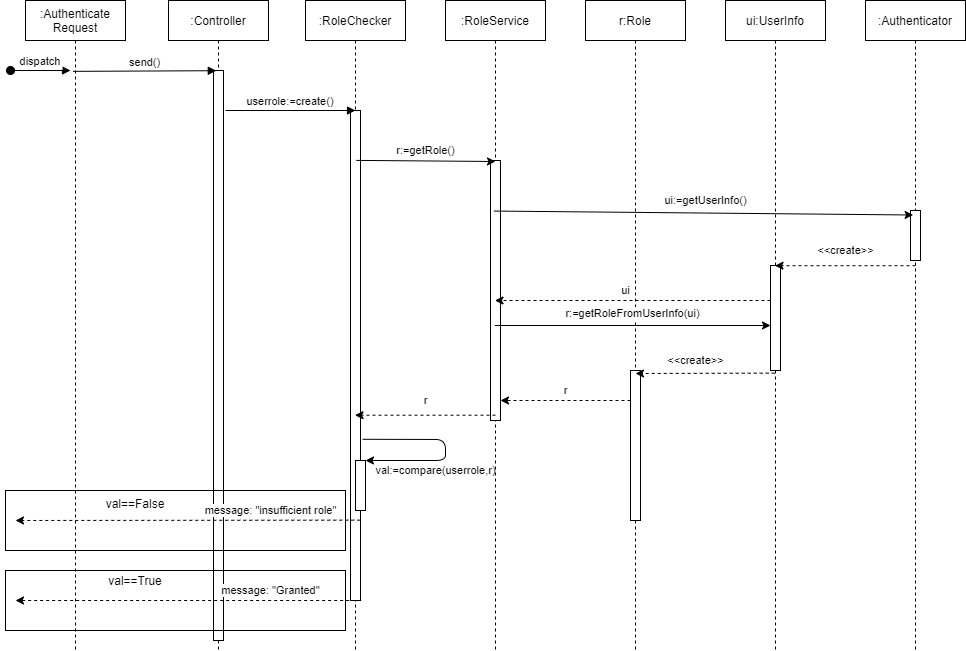

The diagram above was exported from draw.io. Its source (the exported page's mxGraphModel, read from the mxfile embedded in the PNG):
<mxGraphModel dx="1038" dy="580" grid="1" gridSize="10" guides="1" tooltips="1" connect="1" arrows="1" fold="1" page="1" pageScale="1" pageWidth="850" pageHeight="1100" math="0" shadow="0">
  <root>
    <mxCell id="0" />
    <mxCell id="1" parent="0" />
    <mxCell id="3nuBFxr9cyL0pnOWT2aG-1" value=":Authenticate&#10;Request" style="shape=umlLifeline;perimeter=lifelinePerimeter;container=1;collapsible=0;recursiveResize=0;rounded=0;shadow=0;strokeWidth=1;" parent="1" vertex="1">
      <mxGeometry x="120" y="80" width="100" height="650" as="geometry" />
    </mxCell>
    <mxCell id="3nuBFxr9cyL0pnOWT2aG-3" value="dispatch" style="verticalAlign=bottom;startArrow=oval;endArrow=block;startSize=8;shadow=0;strokeWidth=1;" parent="3nuBFxr9cyL0pnOWT2aG-1" edge="1">
      <mxGeometry relative="1" as="geometry">
        <mxPoint x="-15" y="70" as="sourcePoint" />
        <mxPoint x="45" y="70" as="targetPoint" />
      </mxGeometry>
    </mxCell>
    <mxCell id="3nuBFxr9cyL0pnOWT2aG-5" value=":Controller" style="shape=umlLifeline;perimeter=lifelinePerimeter;container=1;collapsible=0;recursiveResize=0;rounded=0;shadow=0;strokeWidth=1;" parent="1" vertex="1">
      <mxGeometry x="263" y="80" width="100" height="650" as="geometry" />
    </mxCell>
    <mxCell id="kutomJqNaGbrek1UFoW--10" value="" style="points=[];perimeter=orthogonalPerimeter;rounded=0;shadow=0;strokeWidth=1;" parent="3nuBFxr9cyL0pnOWT2aG-5" vertex="1">
      <mxGeometry x="45" y="70" width="10" height="570" as="geometry" />
    </mxCell>
    <mxCell id="3nuBFxr9cyL0pnOWT2aG-8" value="send()" style="verticalAlign=bottom;endArrow=block;shadow=0;strokeWidth=1;exitX=0.476;exitY=0.109;exitDx=0;exitDy=0;exitPerimeter=0;entryX=0.478;entryY=0.108;entryDx=0;entryDy=0;entryPerimeter=0;" parent="1" source="3nuBFxr9cyL0pnOWT2aG-1" target="3nuBFxr9cyL0pnOWT2aG-5" edge="1">
      <mxGeometry relative="1" as="geometry">
        <mxPoint x="175" y="150.0000000000001" as="sourcePoint" />
        <mxPoint x="310" y="150" as="targetPoint" />
      </mxGeometry>
    </mxCell>
    <mxCell id="kutomJqNaGbrek1UFoW--1" value=":RoleChecker" style="shape=umlLifeline;perimeter=lifelinePerimeter;container=1;collapsible=0;recursiveResize=0;rounded=0;shadow=0;strokeWidth=1;" parent="1" vertex="1">
      <mxGeometry x="400" y="80" width="100" height="650" as="geometry" />
    </mxCell>
    <mxCell id="kutomJqNaGbrek1UFoW--11" value="" style="points=[];perimeter=orthogonalPerimeter;rounded=0;shadow=0;strokeWidth=1;" parent="kutomJqNaGbrek1UFoW--1" vertex="1">
      <mxGeometry x="45" y="110" width="10" height="490" as="geometry" />
    </mxCell>
    <mxCell id="kutomJqNaGbrek1UFoW--39" value="" style="points=[];perimeter=orthogonalPerimeter;rounded=0;shadow=0;strokeWidth=1;" parent="kutomJqNaGbrek1UFoW--1" vertex="1">
      <mxGeometry x="50" y="460" width="10" height="50" as="geometry" />
    </mxCell>
    <mxCell id="kutomJqNaGbrek1UFoW--40" value="val:=compare(userrole,r)" style="endArrow=classic;html=1;exitX=1.22;exitY=0.671;exitDx=0;exitDy=0;exitPerimeter=0;" parent="kutomJqNaGbrek1UFoW--1" source="kutomJqNaGbrek1UFoW--11" target="kutomJqNaGbrek1UFoW--39" edge="1">
      <mxGeometry x="0.2383" y="10" width="50" height="50" relative="1" as="geometry">
        <mxPoint x="200" y="350" as="sourcePoint" />
        <mxPoint x="120" y="530" as="targetPoint" />
        <Array as="points">
          <mxPoint x="140" y="439" />
          <mxPoint x="140" y="460" />
        </Array>
        <mxPoint as="offset" />
      </mxGeometry>
    </mxCell>
    <mxCell id="kutomJqNaGbrek1UFoW--3" value=":RoleService" style="shape=umlLifeline;perimeter=lifelinePerimeter;container=1;collapsible=0;recursiveResize=0;rounded=0;shadow=0;strokeWidth=1;" parent="1" vertex="1">
      <mxGeometry x="540" y="80" width="100" height="650" as="geometry" />
    </mxCell>
    <mxCell id="kutomJqNaGbrek1UFoW--13" value="" style="points=[];perimeter=orthogonalPerimeter;rounded=0;shadow=0;strokeWidth=1;" parent="kutomJqNaGbrek1UFoW--3" vertex="1">
      <mxGeometry x="45" y="160" width="10" height="260" as="geometry" />
    </mxCell>
    <mxCell id="kutomJqNaGbrek1UFoW--5" value="r:Role" style="shape=umlLifeline;perimeter=lifelinePerimeter;container=1;collapsible=0;recursiveResize=0;rounded=0;shadow=0;strokeWidth=1;" parent="1" vertex="1">
      <mxGeometry x="680" y="80" width="100" height="650" as="geometry" />
    </mxCell>
    <mxCell id="kutomJqNaGbrek1UFoW--31" value="" style="points=[];perimeter=orthogonalPerimeter;rounded=0;shadow=0;strokeWidth=1;" parent="kutomJqNaGbrek1UFoW--5" vertex="1">
      <mxGeometry x="45" y="370" width="10" height="150" as="geometry" />
    </mxCell>
    <mxCell id="kutomJqNaGbrek1UFoW--7" value="ui:UserInfo" style="shape=umlLifeline;perimeter=lifelinePerimeter;container=1;collapsible=0;recursiveResize=0;rounded=0;shadow=0;strokeWidth=1;" parent="1" vertex="1">
      <mxGeometry x="820" y="80" width="100" height="650" as="geometry" />
    </mxCell>
    <mxCell id="kutomJqNaGbrek1UFoW--30" value="" style="points=[];perimeter=orthogonalPerimeter;rounded=0;shadow=0;strokeWidth=1;" parent="kutomJqNaGbrek1UFoW--7" vertex="1">
      <mxGeometry x="45" y="265" width="10" height="105" as="geometry" />
    </mxCell>
    <mxCell id="kutomJqNaGbrek1UFoW--9" value="userrole:=create()" style="verticalAlign=bottom;endArrow=block;shadow=0;strokeWidth=1;" parent="1" edge="1">
      <mxGeometry relative="1" as="geometry">
        <mxPoint x="320" y="190.0000000000001" as="sourcePoint" />
        <mxPoint x="450" y="190" as="targetPoint" />
      </mxGeometry>
    </mxCell>
    <mxCell id="kutomJqNaGbrek1UFoW--23" value="r:=getRole()" style="endArrow=classic;html=1;exitX=0.508;exitY=0.246;exitDx=0;exitDy=0;exitPerimeter=0;" parent="1" source="kutomJqNaGbrek1UFoW--1" edge="1">
      <mxGeometry x="-0.0065" y="10" width="50" height="50" relative="1" as="geometry">
        <mxPoint x="600" y="340" as="sourcePoint" />
        <mxPoint x="590" y="241" as="targetPoint" />
        <mxPoint as="offset" />
      </mxGeometry>
    </mxCell>
    <mxCell id="kutomJqNaGbrek1UFoW--25" value="r" style="endArrow=classic;html=1;exitX=0.5;exitY=0.638;exitDx=0;exitDy=0;exitPerimeter=0;dashed=1;" parent="1" source="kutomJqNaGbrek1UFoW--3" target="kutomJqNaGbrek1UFoW--1" edge="1">
      <mxGeometry x="-0.0036" y="-15" width="50" height="50" relative="1" as="geometry">
        <mxPoint x="600" y="340" as="sourcePoint" />
        <mxPoint x="650" y="290" as="targetPoint" />
        <mxPoint as="offset" />
      </mxGeometry>
    </mxCell>
    <mxCell id="kutomJqNaGbrek1UFoW--26" value=":Authenticator" style="shape=umlLifeline;perimeter=lifelinePerimeter;container=1;collapsible=0;recursiveResize=0;rounded=0;shadow=0;strokeWidth=1;" parent="1" vertex="1">
      <mxGeometry x="960" y="80" width="100" height="650" as="geometry" />
    </mxCell>
    <mxCell id="kutomJqNaGbrek1UFoW--27" value="" style="points=[];perimeter=orthogonalPerimeter;rounded=0;shadow=0;strokeWidth=1;" parent="kutomJqNaGbrek1UFoW--26" vertex="1">
      <mxGeometry x="45" y="210" width="10" height="50" as="geometry" />
    </mxCell>
    <mxCell id="kutomJqNaGbrek1UFoW--29" value="ui:=getUserInfo()" style="endArrow=classic;html=1;exitX=0.484;exitY=0.327;exitDx=0;exitDy=0;exitPerimeter=0;entryX=0.476;entryY=0.33;entryDx=0;entryDy=0;entryPerimeter=0;" parent="1" target="kutomJqNaGbrek1UFoW--26" edge="1">
      <mxGeometry x="0.009" y="13" width="50" height="50" relative="1" as="geometry">
        <mxPoint x="588.4000000000001" y="290.54999999999995" as="sourcePoint" />
        <mxPoint x="670" y="291" as="targetPoint" />
        <mxPoint as="offset" />
      </mxGeometry>
    </mxCell>
    <mxCell id="kutomJqNaGbrek1UFoW--32" value="&amp;lt;&amp;lt;create&amp;gt;&amp;gt;" style="endArrow=classic;html=1;exitX=0.5;exitY=0.408;exitDx=0;exitDy=0;exitPerimeter=0;dashed=1;" parent="1" source="kutomJqNaGbrek1UFoW--26" target="kutomJqNaGbrek1UFoW--7" edge="1">
      <mxGeometry x="-0.0036" y="-15" width="50" height="50" relative="1" as="geometry">
        <mxPoint x="600" y="430" as="sourcePoint" />
        <mxPoint x="650" y="380" as="targetPoint" />
        <mxPoint as="offset" />
      </mxGeometry>
    </mxCell>
    <mxCell id="kutomJqNaGbrek1UFoW--33" value="ui" style="endArrow=classic;html=1;dashed=1;" parent="1" source="kutomJqNaGbrek1UFoW--30" target="kutomJqNaGbrek1UFoW--3" edge="1">
      <mxGeometry x="0.0526" y="-10" width="50" height="50" relative="1" as="geometry">
        <mxPoint x="600" y="330" as="sourcePoint" />
        <mxPoint x="650" y="280" as="targetPoint" />
        <Array as="points">
          <mxPoint x="780" y="380" />
        </Array>
        <mxPoint as="offset" />
      </mxGeometry>
    </mxCell>
    <mxCell id="kutomJqNaGbrek1UFoW--34" value="r:=getRoleFromUserInfo(ui)" style="endArrow=classic;html=1;" parent="1" source="kutomJqNaGbrek1UFoW--3" target="kutomJqNaGbrek1UFoW--30" edge="1">
      <mxGeometry x="-0.0077" y="12" width="50" height="50" relative="1" as="geometry">
        <mxPoint x="660" y="450" as="sourcePoint" />
        <mxPoint x="850" y="470" as="targetPoint" />
        <mxPoint as="offset" />
      </mxGeometry>
    </mxCell>
    <mxCell id="kutomJqNaGbrek1UFoW--37" value="&amp;lt;&amp;lt;create&amp;gt;&amp;gt;" style="endArrow=classic;html=1;exitX=0.42;exitY=1.025;exitDx=0;exitDy=0;exitPerimeter=0;dashed=1;" parent="1" source="kutomJqNaGbrek1UFoW--30" edge="1">
      <mxGeometry x="0.1384" y="-13" width="50" height="50" relative="1" as="geometry">
        <mxPoint x="810" y="460" as="sourcePoint" />
        <mxPoint x="730" y="453" as="targetPoint" />
        <mxPoint as="offset" />
      </mxGeometry>
    </mxCell>
    <mxCell id="kutomJqNaGbrek1UFoW--38" value="r" style="endArrow=classic;html=1;dashed=1;" parent="1" source="kutomJqNaGbrek1UFoW--31" target="kutomJqNaGbrek1UFoW--13" edge="1">
      <mxGeometry y="-10" width="50" height="50" relative="1" as="geometry">
        <mxPoint x="600" y="430" as="sourcePoint" />
        <mxPoint x="650" y="380" as="targetPoint" />
        <Array as="points">
          <mxPoint x="670" y="480" />
        </Array>
        <mxPoint as="offset" />
      </mxGeometry>
    </mxCell>
    <mxCell id="kutomJqNaGbrek1UFoW--41" value="message: &quot;insufficient role&quot;" style="endArrow=classic;html=1;exitX=0.98;exitY=0.836;exitDx=0;exitDy=0;exitPerimeter=0;dashed=1;" parent="1" source="kutomJqNaGbrek1UFoW--11" edge="1">
      <mxGeometry x="-0.4756" y="-10" width="50" height="50" relative="1" as="geometry">
        <mxPoint x="600" y="530" as="sourcePoint" />
        <mxPoint x="110" y="600" as="targetPoint" />
        <mxPoint as="offset" />
      </mxGeometry>
    </mxCell>
    <mxCell id="kutomJqNaGbrek1UFoW--42" value="val==False" style="text;html=1;strokeColor=none;fillColor=none;align=center;verticalAlign=middle;whiteSpace=wrap;rounded=0;" parent="1" vertex="1">
      <mxGeometry x="210" y="573" width="40" height="20" as="geometry" />
    </mxCell>
    <mxCell id="kutomJqNaGbrek1UFoW--44" value="message: &quot;Granted&quot;" style="endArrow=classic;html=1;exitX=0.98;exitY=0.836;exitDx=0;exitDy=0;exitPerimeter=0;dashed=1;" parent="1" edge="1">
      <mxGeometry x="-0.4756" y="-10" width="50" height="50" relative="1" as="geometry">
        <mxPoint x="455.65" y="679.9999999999999" as="sourcePoint" />
        <mxPoint x="110" y="680" as="targetPoint" />
        <mxPoint as="offset" />
      </mxGeometry>
    </mxCell>
    <mxCell id="kutomJqNaGbrek1UFoW--45" value="val==True" style="text;html=1;strokeColor=none;fillColor=none;align=center;verticalAlign=middle;whiteSpace=wrap;rounded=0;" parent="1" vertex="1">
      <mxGeometry x="210" y="650" width="40" height="20" as="geometry" />
    </mxCell>
    <mxCell id="kutomJqNaGbrek1UFoW--50" value="" style="rounded=0;whiteSpace=wrap;html=1;fillColor=none;" parent="1" vertex="1">
      <mxGeometry x="100" y="570" width="340" height="60" as="geometry" />
    </mxCell>
    <mxCell id="kutomJqNaGbrek1UFoW--51" value="" style="rounded=0;whiteSpace=wrap;html=1;fillColor=none;" parent="1" vertex="1">
      <mxGeometry x="100" y="650" width="340" height="60" as="geometry" />
    </mxCell>
  </root>
</mxGraphModel>